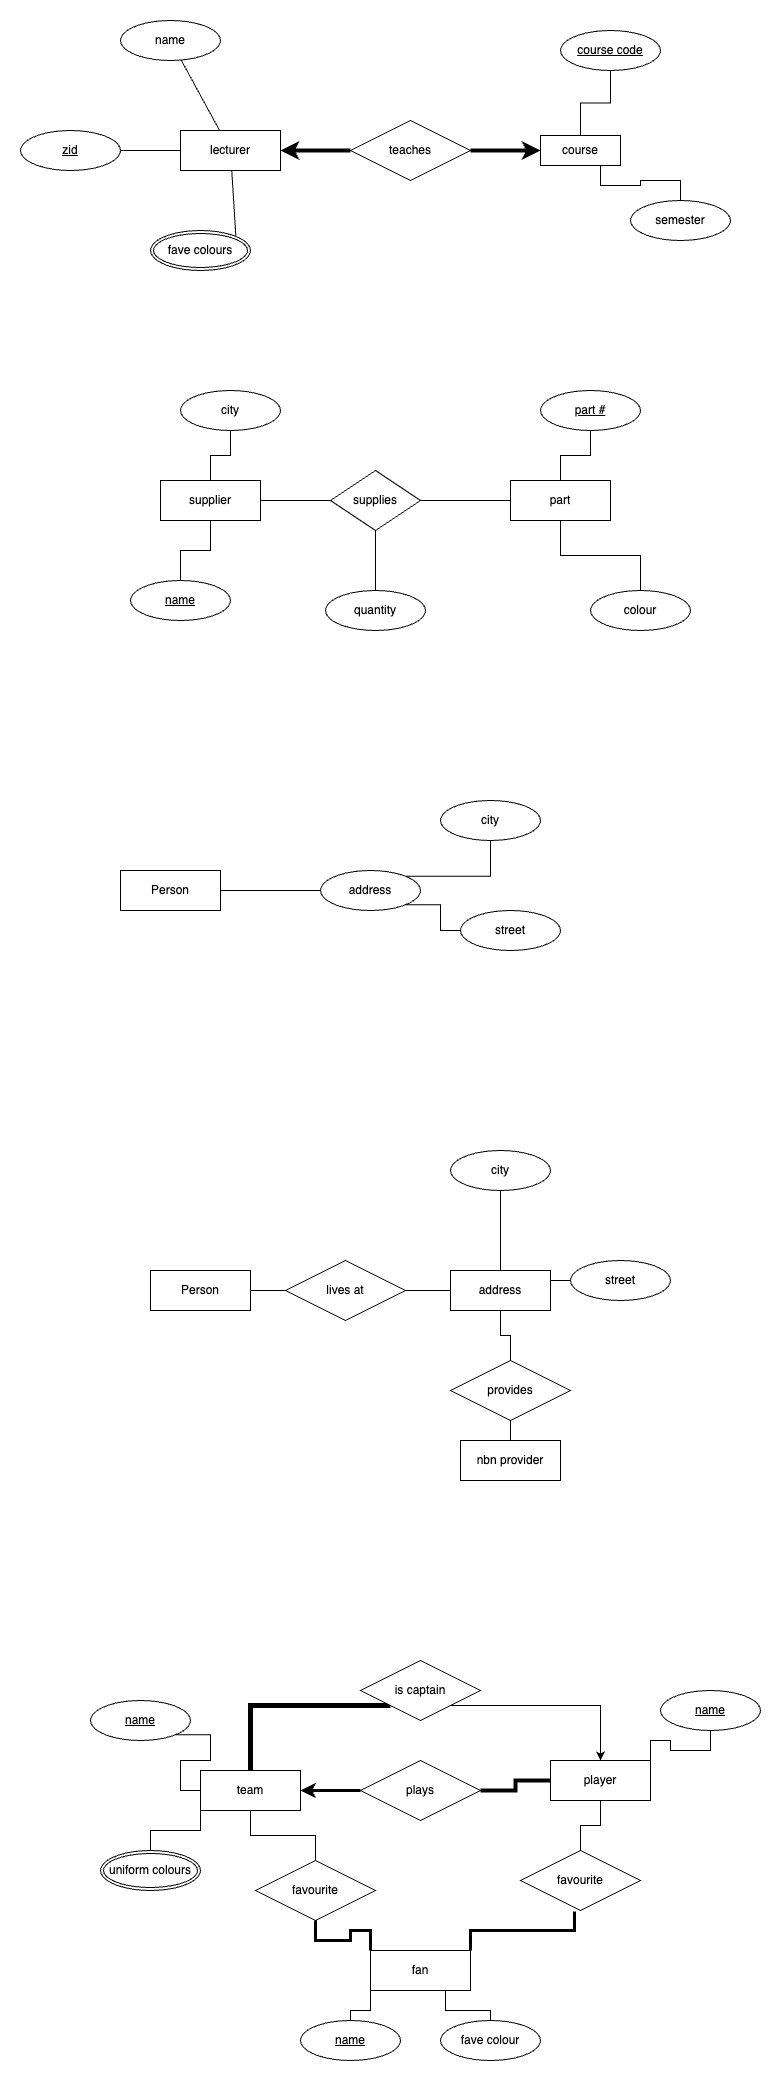

The diagram above was exported from draw.io. Its source (the exported page's mxGraphModel, read from the mxfile embedded in the PNG):
<mxGraphModel dx="1977" dy="1038" grid="1" gridSize="10" guides="1" tooltips="1" connect="1" arrows="1" fold="1" page="1" pageScale="1" pageWidth="850" pageHeight="1100" math="0" shadow="0" extFonts="Permanent Marker^https://fonts.googleapis.com/css?family=Permanent+Marker">
  <root>
    <mxCell id="0" />
    <mxCell id="1" parent="0" />
    <mxCell id="EdjE-tJ7wyACLj6sesM0-10" style="edgeStyle=orthogonalEdgeStyle;rounded=0;orthogonalLoop=1;jettySize=auto;html=1;exitX=1;exitY=0.5;exitDx=0;exitDy=0;entryX=0;entryY=0.5;entryDx=0;entryDy=0;endArrow=none;endFill=0;strokeWidth=4;startArrow=classic;startFill=1;" edge="1" parent="1" source="EdjE-tJ7wyACLj6sesM0-7" target="EdjE-tJ7wyACLj6sesM0-9">
      <mxGeometry relative="1" as="geometry" />
    </mxCell>
    <mxCell id="EdjE-tJ7wyACLj6sesM0-7" value="lecturer" style="whiteSpace=wrap;html=1;align=center;" vertex="1" parent="1">
      <mxGeometry x="200" y="260" width="100" height="40" as="geometry" />
    </mxCell>
    <mxCell id="EdjE-tJ7wyACLj6sesM0-19" style="edgeStyle=orthogonalEdgeStyle;rounded=0;orthogonalLoop=1;jettySize=auto;html=1;exitX=0.5;exitY=0;exitDx=0;exitDy=0;endArrow=none;endFill=0;" edge="1" parent="1" source="EdjE-tJ7wyACLj6sesM0-8" target="EdjE-tJ7wyACLj6sesM0-18">
      <mxGeometry relative="1" as="geometry" />
    </mxCell>
    <mxCell id="EdjE-tJ7wyACLj6sesM0-21" style="edgeStyle=orthogonalEdgeStyle;rounded=0;orthogonalLoop=1;jettySize=auto;html=1;exitX=0.75;exitY=1;exitDx=0;exitDy=0;endArrow=none;endFill=0;" edge="1" parent="1" source="EdjE-tJ7wyACLj6sesM0-8" target="EdjE-tJ7wyACLj6sesM0-20">
      <mxGeometry relative="1" as="geometry" />
    </mxCell>
    <mxCell id="EdjE-tJ7wyACLj6sesM0-8" value="course" style="whiteSpace=wrap;html=1;align=center;" vertex="1" parent="1">
      <mxGeometry x="560" y="265" width="80" height="30" as="geometry" />
    </mxCell>
    <mxCell id="EdjE-tJ7wyACLj6sesM0-11" style="edgeStyle=orthogonalEdgeStyle;rounded=0;orthogonalLoop=1;jettySize=auto;html=1;exitX=1;exitY=0.5;exitDx=0;exitDy=0;entryX=0;entryY=0.5;entryDx=0;entryDy=0;endArrow=classic;endFill=1;strokeWidth=4;" edge="1" parent="1" source="EdjE-tJ7wyACLj6sesM0-9" target="EdjE-tJ7wyACLj6sesM0-8">
      <mxGeometry relative="1" as="geometry" />
    </mxCell>
    <mxCell id="EdjE-tJ7wyACLj6sesM0-9" value="teaches" style="shape=rhombus;perimeter=rhombusPerimeter;whiteSpace=wrap;html=1;align=center;" vertex="1" parent="1">
      <mxGeometry x="370" y="250" width="120" height="60" as="geometry" />
    </mxCell>
    <mxCell id="EdjE-tJ7wyACLj6sesM0-12" value="name" style="ellipse;whiteSpace=wrap;html=1;align=center;" vertex="1" parent="1">
      <mxGeometry x="140" y="150" width="100" height="40" as="geometry" />
    </mxCell>
    <mxCell id="EdjE-tJ7wyACLj6sesM0-13" value="zid" style="ellipse;whiteSpace=wrap;html=1;align=center;fontStyle=4;" vertex="1" parent="1">
      <mxGeometry x="40" y="260" width="100" height="40" as="geometry" />
    </mxCell>
    <mxCell id="EdjE-tJ7wyACLj6sesM0-14" value="" style="endArrow=none;html=1;" edge="1" parent="1" source="EdjE-tJ7wyACLj6sesM0-7" target="EdjE-tJ7wyACLj6sesM0-12">
      <mxGeometry width="50" height="50" relative="1" as="geometry">
        <mxPoint x="390" y="240" as="sourcePoint" />
        <mxPoint x="440" y="190" as="targetPoint" />
      </mxGeometry>
    </mxCell>
    <mxCell id="EdjE-tJ7wyACLj6sesM0-15" value="" style="endArrow=none;html=1;" edge="1" parent="1" source="EdjE-tJ7wyACLj6sesM0-7" target="EdjE-tJ7wyACLj6sesM0-13">
      <mxGeometry width="50" height="50" relative="1" as="geometry">
        <mxPoint x="390" y="240" as="sourcePoint" />
        <mxPoint x="440" y="190" as="targetPoint" />
      </mxGeometry>
    </mxCell>
    <mxCell id="EdjE-tJ7wyACLj6sesM0-16" value="fave colours" style="ellipse;shape=doubleEllipse;margin=3;whiteSpace=wrap;html=1;align=center;" vertex="1" parent="1">
      <mxGeometry x="170" y="360" width="100" height="40" as="geometry" />
    </mxCell>
    <mxCell id="EdjE-tJ7wyACLj6sesM0-17" value="" style="endArrow=none;html=1;exitX=1;exitY=0;exitDx=0;exitDy=0;" edge="1" parent="1" source="EdjE-tJ7wyACLj6sesM0-16" target="EdjE-tJ7wyACLj6sesM0-7">
      <mxGeometry width="50" height="50" relative="1" as="geometry">
        <mxPoint x="390" y="240" as="sourcePoint" />
        <mxPoint x="440" y="190" as="targetPoint" />
      </mxGeometry>
    </mxCell>
    <mxCell id="EdjE-tJ7wyACLj6sesM0-18" value="course code" style="ellipse;whiteSpace=wrap;html=1;align=center;fontStyle=4;" vertex="1" parent="1">
      <mxGeometry x="580" y="160" width="100" height="40" as="geometry" />
    </mxCell>
    <mxCell id="EdjE-tJ7wyACLj6sesM0-20" value="semester" style="ellipse;whiteSpace=wrap;html=1;align=center;" vertex="1" parent="1">
      <mxGeometry x="650" y="330" width="100" height="40" as="geometry" />
    </mxCell>
    <mxCell id="EdjE-tJ7wyACLj6sesM0-27" style="edgeStyle=orthogonalEdgeStyle;rounded=0;orthogonalLoop=1;jettySize=auto;html=1;exitX=1;exitY=0.5;exitDx=0;exitDy=0;startArrow=none;startFill=0;endArrow=none;endFill=0;strokeWidth=1;" edge="1" parent="1" source="EdjE-tJ7wyACLj6sesM0-24" target="EdjE-tJ7wyACLj6sesM0-26">
      <mxGeometry relative="1" as="geometry" />
    </mxCell>
    <mxCell id="EdjE-tJ7wyACLj6sesM0-31" value="" style="edgeStyle=orthogonalEdgeStyle;rounded=0;orthogonalLoop=1;jettySize=auto;html=1;startArrow=none;startFill=0;endArrow=none;endFill=0;strokeWidth=1;" edge="1" parent="1" source="EdjE-tJ7wyACLj6sesM0-24" target="EdjE-tJ7wyACLj6sesM0-29">
      <mxGeometry relative="1" as="geometry" />
    </mxCell>
    <mxCell id="EdjE-tJ7wyACLj6sesM0-32" value="" style="edgeStyle=orthogonalEdgeStyle;rounded=0;orthogonalLoop=1;jettySize=auto;html=1;startArrow=none;startFill=0;endArrow=none;endFill=0;strokeWidth=1;" edge="1" parent="1" source="EdjE-tJ7wyACLj6sesM0-24" target="EdjE-tJ7wyACLj6sesM0-30">
      <mxGeometry relative="1" as="geometry" />
    </mxCell>
    <mxCell id="EdjE-tJ7wyACLj6sesM0-24" value="supplier" style="whiteSpace=wrap;html=1;align=center;" vertex="1" parent="1">
      <mxGeometry x="180" y="610" width="100" height="40" as="geometry" />
    </mxCell>
    <mxCell id="EdjE-tJ7wyACLj6sesM0-36" value="" style="edgeStyle=orthogonalEdgeStyle;rounded=0;orthogonalLoop=1;jettySize=auto;html=1;startArrow=none;startFill=0;endArrow=none;endFill=0;strokeWidth=1;" edge="1" parent="1" source="EdjE-tJ7wyACLj6sesM0-25" target="EdjE-tJ7wyACLj6sesM0-34">
      <mxGeometry relative="1" as="geometry" />
    </mxCell>
    <mxCell id="EdjE-tJ7wyACLj6sesM0-37" value="" style="edgeStyle=orthogonalEdgeStyle;rounded=0;orthogonalLoop=1;jettySize=auto;html=1;startArrow=none;startFill=0;endArrow=none;endFill=0;strokeWidth=1;" edge="1" parent="1" source="EdjE-tJ7wyACLj6sesM0-25" target="EdjE-tJ7wyACLj6sesM0-35">
      <mxGeometry relative="1" as="geometry" />
    </mxCell>
    <mxCell id="EdjE-tJ7wyACLj6sesM0-25" value="part" style="whiteSpace=wrap;html=1;align=center;" vertex="1" parent="1">
      <mxGeometry x="530" y="610" width="100" height="40" as="geometry" />
    </mxCell>
    <mxCell id="EdjE-tJ7wyACLj6sesM0-28" value="" style="edgeStyle=orthogonalEdgeStyle;rounded=0;orthogonalLoop=1;jettySize=auto;html=1;startArrow=none;startFill=0;endArrow=none;endFill=0;strokeWidth=1;" edge="1" parent="1" source="EdjE-tJ7wyACLj6sesM0-26" target="EdjE-tJ7wyACLj6sesM0-25">
      <mxGeometry relative="1" as="geometry" />
    </mxCell>
    <mxCell id="EdjE-tJ7wyACLj6sesM0-26" value="supplies" style="shape=rhombus;perimeter=rhombusPerimeter;whiteSpace=wrap;html=1;align=center;" vertex="1" parent="1">
      <mxGeometry x="350" y="600" width="90" height="60" as="geometry" />
    </mxCell>
    <mxCell id="EdjE-tJ7wyACLj6sesM0-29" value="city" style="ellipse;whiteSpace=wrap;html=1;align=center;" vertex="1" parent="1">
      <mxGeometry x="200" y="520" width="100" height="40" as="geometry" />
    </mxCell>
    <mxCell id="EdjE-tJ7wyACLj6sesM0-30" value="name" style="ellipse;whiteSpace=wrap;html=1;align=center;fontStyle=4;" vertex="1" parent="1">
      <mxGeometry x="150" y="710" width="100" height="40" as="geometry" />
    </mxCell>
    <mxCell id="EdjE-tJ7wyACLj6sesM0-34" value="part #" style="ellipse;whiteSpace=wrap;html=1;align=center;fontStyle=4;" vertex="1" parent="1">
      <mxGeometry x="560" y="520" width="100" height="40" as="geometry" />
    </mxCell>
    <mxCell id="EdjE-tJ7wyACLj6sesM0-35" value="colour" style="ellipse;whiteSpace=wrap;html=1;align=center;" vertex="1" parent="1">
      <mxGeometry x="610" y="720" width="100" height="40" as="geometry" />
    </mxCell>
    <mxCell id="EdjE-tJ7wyACLj6sesM0-39" value="" style="edgeStyle=orthogonalEdgeStyle;rounded=0;orthogonalLoop=1;jettySize=auto;html=1;startArrow=none;startFill=0;endArrow=none;endFill=0;strokeWidth=1;" edge="1" parent="1" source="EdjE-tJ7wyACLj6sesM0-38" target="EdjE-tJ7wyACLj6sesM0-26">
      <mxGeometry relative="1" as="geometry" />
    </mxCell>
    <mxCell id="EdjE-tJ7wyACLj6sesM0-38" value="quantity" style="ellipse;whiteSpace=wrap;html=1;align=center;" vertex="1" parent="1">
      <mxGeometry x="345" y="720" width="100" height="40" as="geometry" />
    </mxCell>
    <mxCell id="EdjE-tJ7wyACLj6sesM0-43" value="" style="edgeStyle=orthogonalEdgeStyle;rounded=0;orthogonalLoop=1;jettySize=auto;html=1;startArrow=none;startFill=0;endArrow=none;endFill=0;strokeWidth=1;" edge="1" parent="1" source="EdjE-tJ7wyACLj6sesM0-40" target="EdjE-tJ7wyACLj6sesM0-42">
      <mxGeometry relative="1" as="geometry" />
    </mxCell>
    <mxCell id="EdjE-tJ7wyACLj6sesM0-40" value="Person" style="whiteSpace=wrap;html=1;align=center;" vertex="1" parent="1">
      <mxGeometry x="140" y="1000" width="100" height="40" as="geometry" />
    </mxCell>
    <mxCell id="EdjE-tJ7wyACLj6sesM0-41" value="Person" style="whiteSpace=wrap;html=1;align=center;" vertex="1" parent="1">
      <mxGeometry x="170" y="1400" width="100" height="40" as="geometry" />
    </mxCell>
    <mxCell id="EdjE-tJ7wyACLj6sesM0-46" style="edgeStyle=orthogonalEdgeStyle;rounded=0;orthogonalLoop=1;jettySize=auto;html=1;exitX=1;exitY=0;exitDx=0;exitDy=0;startArrow=none;startFill=0;endArrow=none;endFill=0;strokeWidth=1;" edge="1" parent="1" source="EdjE-tJ7wyACLj6sesM0-42" target="EdjE-tJ7wyACLj6sesM0-44">
      <mxGeometry relative="1" as="geometry" />
    </mxCell>
    <mxCell id="EdjE-tJ7wyACLj6sesM0-47" style="edgeStyle=orthogonalEdgeStyle;rounded=0;orthogonalLoop=1;jettySize=auto;html=1;exitX=1;exitY=1;exitDx=0;exitDy=0;startArrow=none;startFill=0;endArrow=none;endFill=0;strokeWidth=1;" edge="1" parent="1" source="EdjE-tJ7wyACLj6sesM0-42" target="EdjE-tJ7wyACLj6sesM0-45">
      <mxGeometry relative="1" as="geometry" />
    </mxCell>
    <mxCell id="EdjE-tJ7wyACLj6sesM0-42" value="address" style="ellipse;whiteSpace=wrap;html=1;align=center;" vertex="1" parent="1">
      <mxGeometry x="340" y="1000" width="100" height="40" as="geometry" />
    </mxCell>
    <mxCell id="EdjE-tJ7wyACLj6sesM0-44" value="city" style="ellipse;whiteSpace=wrap;html=1;align=center;" vertex="1" parent="1">
      <mxGeometry x="460" y="930" width="100" height="40" as="geometry" />
    </mxCell>
    <mxCell id="EdjE-tJ7wyACLj6sesM0-45" value="street" style="ellipse;whiteSpace=wrap;html=1;align=center;" vertex="1" parent="1">
      <mxGeometry x="480" y="1040" width="100" height="40" as="geometry" />
    </mxCell>
    <mxCell id="EdjE-tJ7wyACLj6sesM0-48" value="address" style="whiteSpace=wrap;html=1;align=center;" vertex="1" parent="1">
      <mxGeometry x="470" y="1400" width="100" height="40" as="geometry" />
    </mxCell>
    <mxCell id="EdjE-tJ7wyACLj6sesM0-51" value="" style="edgeStyle=orthogonalEdgeStyle;rounded=0;orthogonalLoop=1;jettySize=auto;html=1;startArrow=none;startFill=0;endArrow=none;endFill=0;strokeWidth=1;" edge="1" parent="1" source="EdjE-tJ7wyACLj6sesM0-49" target="EdjE-tJ7wyACLj6sesM0-48">
      <mxGeometry relative="1" as="geometry" />
    </mxCell>
    <mxCell id="EdjE-tJ7wyACLj6sesM0-49" value="city" style="ellipse;whiteSpace=wrap;html=1;align=center;" vertex="1" parent="1">
      <mxGeometry x="470" y="1280" width="100" height="40" as="geometry" />
    </mxCell>
    <mxCell id="EdjE-tJ7wyACLj6sesM0-52" style="edgeStyle=orthogonalEdgeStyle;rounded=0;orthogonalLoop=1;jettySize=auto;html=1;exitX=0;exitY=0.5;exitDx=0;exitDy=0;entryX=1;entryY=0.25;entryDx=0;entryDy=0;startArrow=none;startFill=0;endArrow=none;endFill=0;strokeWidth=1;" edge="1" parent="1" source="EdjE-tJ7wyACLj6sesM0-50" target="EdjE-tJ7wyACLj6sesM0-48">
      <mxGeometry relative="1" as="geometry" />
    </mxCell>
    <mxCell id="EdjE-tJ7wyACLj6sesM0-50" value="street" style="ellipse;whiteSpace=wrap;html=1;align=center;" vertex="1" parent="1">
      <mxGeometry x="590" y="1390" width="100" height="40" as="geometry" />
    </mxCell>
    <mxCell id="EdjE-tJ7wyACLj6sesM0-54" value="" style="edgeStyle=orthogonalEdgeStyle;rounded=0;orthogonalLoop=1;jettySize=auto;html=1;startArrow=none;startFill=0;endArrow=none;endFill=0;strokeWidth=1;" edge="1" parent="1" source="EdjE-tJ7wyACLj6sesM0-53" target="EdjE-tJ7wyACLj6sesM0-41">
      <mxGeometry relative="1" as="geometry" />
    </mxCell>
    <mxCell id="EdjE-tJ7wyACLj6sesM0-55" value="" style="edgeStyle=orthogonalEdgeStyle;rounded=0;orthogonalLoop=1;jettySize=auto;html=1;startArrow=none;startFill=0;endArrow=none;endFill=0;strokeWidth=1;" edge="1" parent="1" source="EdjE-tJ7wyACLj6sesM0-53" target="EdjE-tJ7wyACLj6sesM0-48">
      <mxGeometry relative="1" as="geometry" />
    </mxCell>
    <mxCell id="EdjE-tJ7wyACLj6sesM0-53" value="lives at" style="shape=rhombus;perimeter=rhombusPerimeter;whiteSpace=wrap;html=1;align=center;" vertex="1" parent="1">
      <mxGeometry x="305" y="1390" width="120" height="60" as="geometry" />
    </mxCell>
    <mxCell id="EdjE-tJ7wyACLj6sesM0-56" value="nbn provider" style="whiteSpace=wrap;html=1;align=center;" vertex="1" parent="1">
      <mxGeometry x="480" y="1570" width="100" height="40" as="geometry" />
    </mxCell>
    <mxCell id="EdjE-tJ7wyACLj6sesM0-58" value="" style="edgeStyle=orthogonalEdgeStyle;rounded=0;orthogonalLoop=1;jettySize=auto;html=1;startArrow=none;startFill=0;endArrow=none;endFill=0;strokeWidth=1;" edge="1" parent="1" source="EdjE-tJ7wyACLj6sesM0-57" target="EdjE-tJ7wyACLj6sesM0-48">
      <mxGeometry relative="1" as="geometry" />
    </mxCell>
    <mxCell id="EdjE-tJ7wyACLj6sesM0-59" value="" style="edgeStyle=orthogonalEdgeStyle;rounded=0;orthogonalLoop=1;jettySize=auto;html=1;startArrow=none;startFill=0;endArrow=none;endFill=0;strokeWidth=1;" edge="1" parent="1" source="EdjE-tJ7wyACLj6sesM0-57" target="EdjE-tJ7wyACLj6sesM0-56">
      <mxGeometry relative="1" as="geometry" />
    </mxCell>
    <mxCell id="EdjE-tJ7wyACLj6sesM0-57" value="provides" style="shape=rhombus;perimeter=rhombusPerimeter;whiteSpace=wrap;html=1;align=center;" vertex="1" parent="1">
      <mxGeometry x="470" y="1490" width="120" height="60" as="geometry" />
    </mxCell>
    <mxCell id="EdjE-tJ7wyACLj6sesM0-79" style="edgeStyle=orthogonalEdgeStyle;rounded=0;orthogonalLoop=1;jettySize=auto;html=1;exitX=0;exitY=1;exitDx=0;exitDy=0;startArrow=none;startFill=0;endArrow=none;endFill=0;strokeWidth=1;" edge="1" parent="1" source="EdjE-tJ7wyACLj6sesM0-60" target="EdjE-tJ7wyACLj6sesM0-76">
      <mxGeometry relative="1" as="geometry" />
    </mxCell>
    <mxCell id="EdjE-tJ7wyACLj6sesM0-60" value="team" style="whiteSpace=wrap;html=1;align=center;" vertex="1" parent="1">
      <mxGeometry x="220" y="1900" width="100" height="40" as="geometry" />
    </mxCell>
    <mxCell id="EdjE-tJ7wyACLj6sesM0-85" style="edgeStyle=orthogonalEdgeStyle;rounded=0;orthogonalLoop=1;jettySize=auto;html=1;exitX=1;exitY=0;exitDx=0;exitDy=0;startArrow=none;startFill=0;endArrow=none;endFill=0;strokeWidth=1;" edge="1" parent="1" source="EdjE-tJ7wyACLj6sesM0-61" target="EdjE-tJ7wyACLj6sesM0-84">
      <mxGeometry relative="1" as="geometry" />
    </mxCell>
    <mxCell id="EdjE-tJ7wyACLj6sesM0-61" value="player" style="whiteSpace=wrap;html=1;align=center;" vertex="1" parent="1">
      <mxGeometry x="570" y="1890" width="100" height="40" as="geometry" />
    </mxCell>
    <mxCell id="EdjE-tJ7wyACLj6sesM0-64" style="edgeStyle=orthogonalEdgeStyle;rounded=0;orthogonalLoop=1;jettySize=auto;html=1;exitX=0;exitY=0;exitDx=0;exitDy=0;startArrow=none;startFill=0;endArrow=none;endFill=0;strokeWidth=3;" edge="1" parent="1" source="EdjE-tJ7wyACLj6sesM0-62" target="EdjE-tJ7wyACLj6sesM0-63">
      <mxGeometry relative="1" as="geometry" />
    </mxCell>
    <mxCell id="EdjE-tJ7wyACLj6sesM0-67" style="edgeStyle=orthogonalEdgeStyle;rounded=0;orthogonalLoop=1;jettySize=auto;html=1;exitX=1;exitY=0;exitDx=0;exitDy=0;entryX=0.45;entryY=1.017;entryDx=0;entryDy=0;entryPerimeter=0;startArrow=none;startFill=0;endArrow=none;endFill=0;strokeWidth=3;" edge="1" parent="1" source="EdjE-tJ7wyACLj6sesM0-62" target="EdjE-tJ7wyACLj6sesM0-66">
      <mxGeometry relative="1" as="geometry" />
    </mxCell>
    <mxCell id="EdjE-tJ7wyACLj6sesM0-82" style="edgeStyle=orthogonalEdgeStyle;rounded=0;orthogonalLoop=1;jettySize=auto;html=1;exitX=0;exitY=1;exitDx=0;exitDy=0;startArrow=none;startFill=0;endArrow=none;endFill=0;strokeWidth=1;" edge="1" parent="1" source="EdjE-tJ7wyACLj6sesM0-62" target="EdjE-tJ7wyACLj6sesM0-80">
      <mxGeometry relative="1" as="geometry" />
    </mxCell>
    <mxCell id="EdjE-tJ7wyACLj6sesM0-83" style="edgeStyle=orthogonalEdgeStyle;rounded=0;orthogonalLoop=1;jettySize=auto;html=1;exitX=0.75;exitY=1;exitDx=0;exitDy=0;startArrow=none;startFill=0;endArrow=none;endFill=0;strokeWidth=1;" edge="1" parent="1" source="EdjE-tJ7wyACLj6sesM0-62" target="EdjE-tJ7wyACLj6sesM0-81">
      <mxGeometry relative="1" as="geometry" />
    </mxCell>
    <mxCell id="EdjE-tJ7wyACLj6sesM0-62" value="fan" style="whiteSpace=wrap;html=1;align=center;" vertex="1" parent="1">
      <mxGeometry x="390" y="2080" width="100" height="40" as="geometry" />
    </mxCell>
    <mxCell id="EdjE-tJ7wyACLj6sesM0-65" style="edgeStyle=orthogonalEdgeStyle;rounded=0;orthogonalLoop=1;jettySize=auto;html=1;exitX=0.5;exitY=0;exitDx=0;exitDy=0;entryX=0.5;entryY=1;entryDx=0;entryDy=0;startArrow=none;startFill=0;endArrow=none;endFill=0;strokeWidth=1;" edge="1" parent="1" source="EdjE-tJ7wyACLj6sesM0-63" target="EdjE-tJ7wyACLj6sesM0-60">
      <mxGeometry relative="1" as="geometry" />
    </mxCell>
    <mxCell id="EdjE-tJ7wyACLj6sesM0-63" value="favourite" style="shape=rhombus;perimeter=rhombusPerimeter;whiteSpace=wrap;html=1;align=center;" vertex="1" parent="1">
      <mxGeometry x="275" y="1990" width="120" height="60" as="geometry" />
    </mxCell>
    <mxCell id="EdjE-tJ7wyACLj6sesM0-68" style="edgeStyle=orthogonalEdgeStyle;rounded=0;orthogonalLoop=1;jettySize=auto;html=1;exitX=0.5;exitY=0;exitDx=0;exitDy=0;startArrow=none;startFill=0;endArrow=none;endFill=0;strokeWidth=1;" edge="1" parent="1" source="EdjE-tJ7wyACLj6sesM0-66" target="EdjE-tJ7wyACLj6sesM0-61">
      <mxGeometry relative="1" as="geometry" />
    </mxCell>
    <mxCell id="EdjE-tJ7wyACLj6sesM0-66" value="favourite" style="shape=rhombus;perimeter=rhombusPerimeter;whiteSpace=wrap;html=1;align=center;" vertex="1" parent="1">
      <mxGeometry x="540" y="1980" width="120" height="60" as="geometry" />
    </mxCell>
    <mxCell id="EdjE-tJ7wyACLj6sesM0-70" style="edgeStyle=orthogonalEdgeStyle;rounded=0;orthogonalLoop=1;jettySize=auto;html=1;exitX=0;exitY=1;exitDx=0;exitDy=0;startArrow=none;startFill=0;endArrow=none;endFill=0;strokeWidth=5;" edge="1" parent="1" source="EdjE-tJ7wyACLj6sesM0-69" target="EdjE-tJ7wyACLj6sesM0-60">
      <mxGeometry relative="1" as="geometry" />
    </mxCell>
    <mxCell id="EdjE-tJ7wyACLj6sesM0-71" style="edgeStyle=orthogonalEdgeStyle;rounded=0;orthogonalLoop=1;jettySize=auto;html=1;exitX=1;exitY=1;exitDx=0;exitDy=0;startArrow=none;startFill=0;endArrow=classic;endFill=1;strokeWidth=1;" edge="1" parent="1" source="EdjE-tJ7wyACLj6sesM0-69" target="EdjE-tJ7wyACLj6sesM0-61">
      <mxGeometry relative="1" as="geometry" />
    </mxCell>
    <mxCell id="EdjE-tJ7wyACLj6sesM0-69" value="is captain" style="shape=rhombus;perimeter=rhombusPerimeter;whiteSpace=wrap;html=1;align=center;" vertex="1" parent="1">
      <mxGeometry x="380" y="1790" width="120" height="60" as="geometry" />
    </mxCell>
    <mxCell id="EdjE-tJ7wyACLj6sesM0-73" style="edgeStyle=orthogonalEdgeStyle;rounded=0;orthogonalLoop=1;jettySize=auto;html=1;exitX=0;exitY=0.5;exitDx=0;exitDy=0;startArrow=none;startFill=0;endArrow=classic;endFill=1;strokeWidth=3;" edge="1" parent="1" source="EdjE-tJ7wyACLj6sesM0-72" target="EdjE-tJ7wyACLj6sesM0-60">
      <mxGeometry relative="1" as="geometry" />
    </mxCell>
    <mxCell id="EdjE-tJ7wyACLj6sesM0-74" value="" style="edgeStyle=orthogonalEdgeStyle;rounded=0;orthogonalLoop=1;jettySize=auto;html=1;startArrow=none;startFill=0;endArrow=none;endFill=0;strokeWidth=4;" edge="1" parent="1" source="EdjE-tJ7wyACLj6sesM0-72" target="EdjE-tJ7wyACLj6sesM0-61">
      <mxGeometry relative="1" as="geometry" />
    </mxCell>
    <mxCell id="EdjE-tJ7wyACLj6sesM0-72" value="plays" style="shape=rhombus;perimeter=rhombusPerimeter;whiteSpace=wrap;html=1;align=center;" vertex="1" parent="1">
      <mxGeometry x="380" y="1890" width="120" height="60" as="geometry" />
    </mxCell>
    <mxCell id="EdjE-tJ7wyACLj6sesM0-76" value="uniform colours" style="ellipse;shape=doubleEllipse;margin=3;whiteSpace=wrap;html=1;align=center;" vertex="1" parent="1">
      <mxGeometry x="120" y="1980" width="100" height="40" as="geometry" />
    </mxCell>
    <mxCell id="EdjE-tJ7wyACLj6sesM0-78" style="edgeStyle=orthogonalEdgeStyle;rounded=0;orthogonalLoop=1;jettySize=auto;html=1;exitX=1;exitY=1;exitDx=0;exitDy=0;entryX=0;entryY=0.5;entryDx=0;entryDy=0;startArrow=none;startFill=0;endArrow=none;endFill=0;strokeWidth=1;" edge="1" parent="1" source="EdjE-tJ7wyACLj6sesM0-77" target="EdjE-tJ7wyACLj6sesM0-60">
      <mxGeometry relative="1" as="geometry" />
    </mxCell>
    <mxCell id="EdjE-tJ7wyACLj6sesM0-77" value="name" style="ellipse;whiteSpace=wrap;html=1;align=center;fontStyle=4;" vertex="1" parent="1">
      <mxGeometry x="110" y="1830" width="100" height="40" as="geometry" />
    </mxCell>
    <mxCell id="EdjE-tJ7wyACLj6sesM0-80" value="name" style="ellipse;whiteSpace=wrap;html=1;align=center;fontStyle=4;" vertex="1" parent="1">
      <mxGeometry x="320" y="2150" width="100" height="40" as="geometry" />
    </mxCell>
    <mxCell id="EdjE-tJ7wyACLj6sesM0-81" value="fave colour" style="ellipse;whiteSpace=wrap;html=1;align=center;" vertex="1" parent="1">
      <mxGeometry x="460" y="2150" width="100" height="40" as="geometry" />
    </mxCell>
    <mxCell id="EdjE-tJ7wyACLj6sesM0-84" value="name" style="ellipse;whiteSpace=wrap;html=1;align=center;fontStyle=4;" vertex="1" parent="1">
      <mxGeometry x="680" y="1820" width="100" height="40" as="geometry" />
    </mxCell>
  </root>
</mxGraphModel>